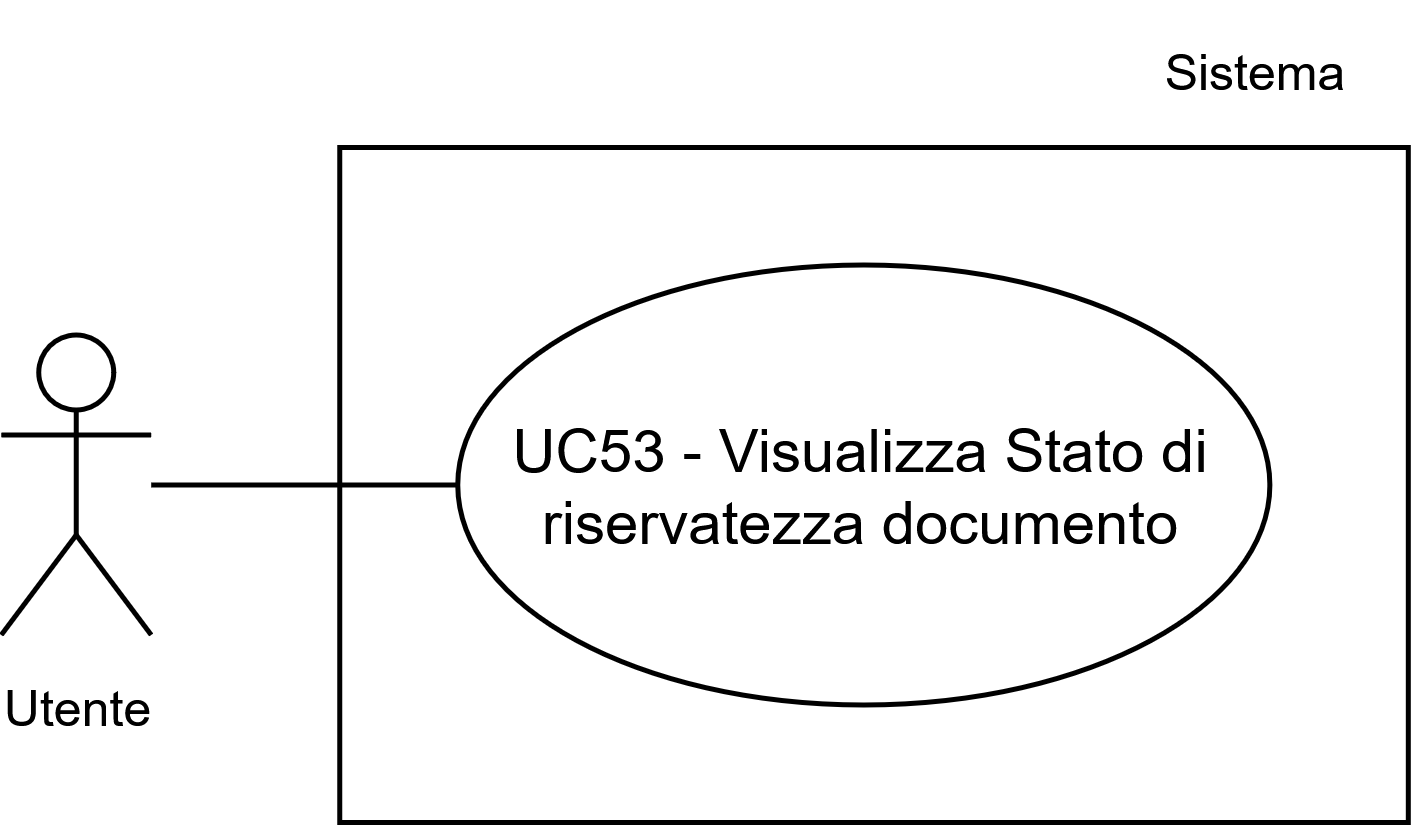

The diagram above was exported from draw.io. Its source (the exported page's mxGraphModel, read from the mxfile embedded in the PNG):
<mxGraphModel dx="1448" dy="1480" grid="1" gridSize="10" guides="1" tooltips="1" connect="1" arrows="1" fold="1" page="1" pageScale="1" pageWidth="1169" pageHeight="827" math="0" shadow="0">
  <root>
    <mxCell id="0" />
    <mxCell id="1" parent="0" />
    <mxCell id="2" parent="1" style="whiteSpace=wrap;html=1;" value="" vertex="1">
      <mxGeometry height="135" width="213.71" x="165.45999999999992" y="6740" as="geometry" />
    </mxCell>
    <mxCell id="3" parent="1" style="ellipse;whiteSpace=wrap;html=1;" value="UC53 - Visualizza Stato di riservatezza documento" vertex="1">
      <mxGeometry height="88" width="162.42" x="189.04000000000008" y="6763.5" as="geometry" />
    </mxCell>
    <mxCell id="4" parent="1" style="shape=umlActor;verticalLabelPosition=bottom;verticalAlign=top;html=1;outlineConnect=0;" value="&lt;font style=&quot;font-size: 10px;&quot;&gt;Utente&lt;/font&gt;" vertex="1">
      <mxGeometry height="60" width="30" x="97.74" y="6777.5" as="geometry" />
    </mxCell>
    <mxCell id="5" parent="1" style="text;html=1;whiteSpace=wrap;strokeColor=none;fillColor=none;align=center;verticalAlign=middle;rounded=0;fontSize=10;" value="Sistema" vertex="1">
      <mxGeometry height="30" width="60" x="319.1700000000001" y="6710" as="geometry" />
    </mxCell>
    <mxCell id="6" edge="1" parent="1" source="4" style="endArrow=none;html=1;rounded=0;entryX=0;entryY=0.5;entryDx=0;entryDy=0;" target="3" value="">
      <mxGeometry height="50" relative="1" width="50" as="geometry">
        <mxPoint x="100.67000000000006" y="6807.5" as="sourcePoint" />
        <mxPoint x="140.67000000000007" y="6767.5" as="targetPoint" />
      </mxGeometry>
    </mxCell>
  </root>
</mxGraphModel>